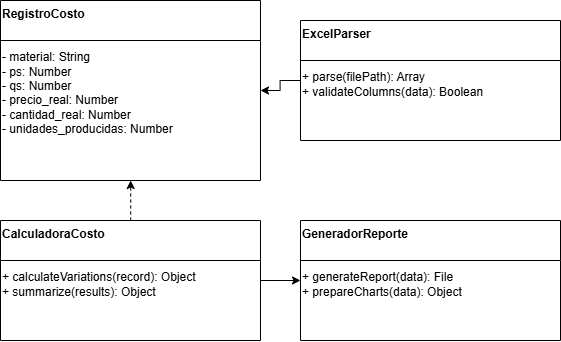

The diagram above was exported from draw.io. Its source (the exported page's mxGraphModel, read from the mxfile embedded in the PNG):
<mxGraphModel dx="671" dy="549" grid="1" gridSize="10" guides="1" tooltips="1" connect="1" arrows="1" fold="1" page="1" pageScale="1" pageWidth="850" pageHeight="1100" math="0" shadow="0">
  <root>
    <mxCell id="0" />
    <mxCell id="1" parent="0" />
    <mxCell id="class-costrecord" value="&lt;div&gt;&lt;b&gt;RegistroCosto&lt;/b&gt;&lt;/div&gt;&lt;div&gt;&lt;b&gt;&lt;br&gt;&lt;/b&gt;&lt;/div&gt;&lt;div&gt;&lt;b&gt;&lt;br&gt;&lt;/b&gt;- material: String&lt;br&gt;- ps: Number&lt;br&gt;- qs: Number&lt;br&gt;- precio_real: Number&lt;br&gt;- cantidad_real: Number&lt;br&gt;- unidades_producidas: Number&lt;/div&gt;" style="shape=swimlane;html=1;whiteSpace=wrap;align=left;verticalAlign=top;" parent="1" vertex="1">
      <mxGeometry x="80" y="120" width="260" height="180" as="geometry" />
    </mxCell>
    <mxCell id="class-parser" value="&lt;b&gt;ExcelParser&lt;/b&gt;&lt;div&gt;&lt;b&gt;&lt;br&gt;&lt;/b&gt;&lt;/div&gt;&lt;div&gt;&lt;b&gt;&lt;br&gt;&lt;/b&gt;+ parse(filePath): Array&lt;br&gt;+ validateColumns(data): Boolean&lt;/div&gt;" style="shape=swimlane;html=1;whiteSpace=wrap;align=left;verticalAlign=top;" parent="1" vertex="1">
      <mxGeometry x="380" y="140" width="260" height="120" as="geometry" />
    </mxCell>
    <mxCell id="class-calculator" value="&lt;div&gt;&lt;b&gt;CalculadoraCosto&lt;/b&gt;&lt;/div&gt;&lt;div&gt;&lt;b&gt;&lt;br&gt;&lt;/b&gt;&lt;/div&gt;&lt;div&gt;&lt;b&gt;&lt;br&gt;&lt;/b&gt;+ calculateVariations(record): Object&lt;br&gt;+ summarize(results): Object&lt;/div&gt;" style="shape=swimlane;html=1;whiteSpace=wrap;align=left;verticalAlign=top;" parent="1" vertex="1">
      <mxGeometry x="80" y="340" width="260" height="120" as="geometry" />
    </mxCell>
    <mxCell id="class-report" value="&lt;b&gt;GeneradorReporte&lt;/b&gt;&lt;div&gt;&lt;b&gt;&lt;br&gt;&lt;/b&gt;&lt;/div&gt;&lt;div&gt;&lt;b&gt;&lt;br&gt;&lt;/b&gt;+ generateReport(data): File&lt;br&gt;+ prepareCharts(data): Object&lt;/div&gt;" style="shape=swimlane;html=1;whiteSpace=wrap;align=left;verticalAlign=top;" parent="1" vertex="1">
      <mxGeometry x="380" y="340" width="260" height="120" as="geometry" />
    </mxCell>
    <mxCell id="assoc-parser-record" style="edgeStyle=elbowEdgeStyle;html=1;rounded=0;" parent="1" source="class-parser" target="class-costrecord" edge="1">
      <mxGeometry relative="1" as="geometry" />
    </mxCell>
    <mxCell id="assoc-calc-record" style="edgeStyle=elbowEdgeStyle;html=1;rounded=0;dashed=1;" parent="1" source="class-calculator" target="class-costrecord" edge="1">
      <mxGeometry relative="1" as="geometry" />
    </mxCell>
    <mxCell id="assoc-calc-report" style="edgeStyle=elbowEdgeStyle;html=1;rounded=0;" parent="1" source="class-calculator" target="class-report" edge="1">
      <mxGeometry relative="1" as="geometry" />
    </mxCell>
  </root>
</mxGraphModel>